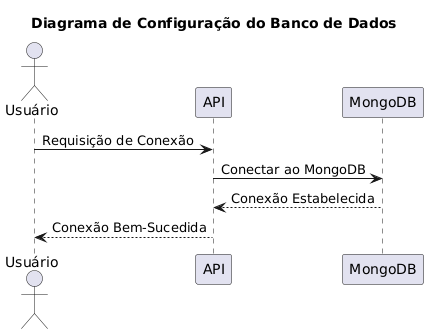

The diagram above was rendered by PlantUML. Its source (embedded in the PNG):
@startuml
title Diagrama de Configuração do Banco de Dados

actor "Usuário" as user
participant "API" as app
participant "MongoDB" as db

user -> app: Requisição de Conexão
app -> db: Conectar ao MongoDB
db --> app: Conexão Estabelecida
app --> user: Conexão Bem-Sucedida

@enduml